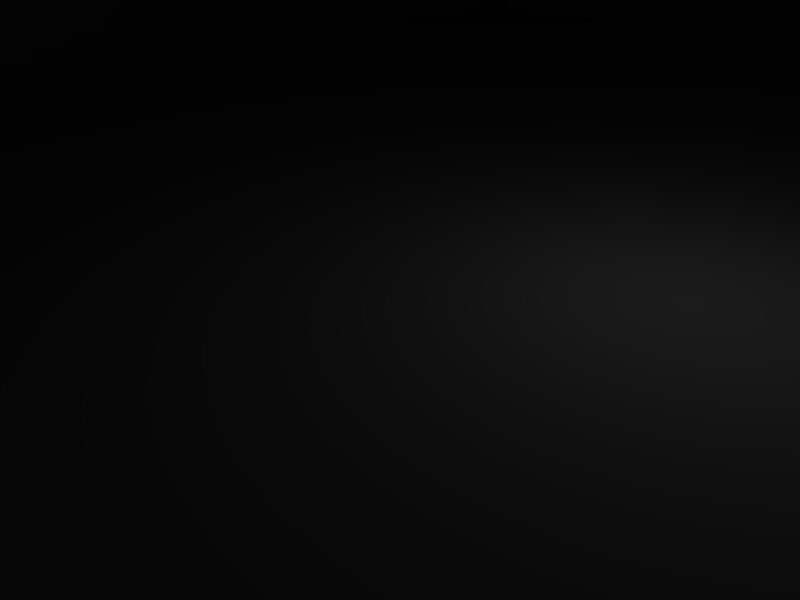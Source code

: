 # Source: golf.blend  (saved by Blender 2.49.2; exported with 4.5.12 LTS)
import bpy
from mathutils import Matrix  # noqa: F401  (used for matrix-valued properties, if any)

bpy.ops.wm.read_factory_settings(use_empty=True)
scene = bpy.context.scene
scene.name = 'Scene'

# ---- collections
col_collection_1 = bpy.data.collections.new('Collection 1'); scene.collection.children.link(col_collection_1)

# ---- materials (node trees are filled in below, after node groups)
mat_material = bpy.data.materials.new('Material')
mat_material.alpha_threshold = 0.0
mat_material.roughness = 0.5
mat_material.line_color = (0.0, 0.0, 0.0, 1.0)

# ---- material node trees

# ---- world
world_world = bpy.data.worlds.new('World'); scene.world = world_world
world_world.color = (0.05656, 0.2208, 0.4)
world_world.use_sun_shadow = False
world_world.sun_shadow_jitter_overblur = 0.0
world_world.cycles.sampling_method = 'MANUAL'
world_world.cycles.sample_map_resolution = 256

# ---- cameras
cam_camera = bpy.data.cameras.new('Camera')
cam_camera.passepartout_alpha = 0.2
cam_camera.clip_end = 100.0
cam_camera.lens = 35.0
cam_camera.ortho_scale = 7.314
cam_camera.show_passepartout = False
cam_camera.show_safe_areas = True
cam_camera.dof.focus_distance = 0.0
cam_camera.dof.aperture_fstop = 128.0

# ---- lights
light_spot = bpy.data.lights.new('Spot', 'POINT')
light_spot.transmission_factor = 0.0
light_spot.cutoff_distance = 30.0
light_spot.energy = 100.0
light_spot.shadow_buffer_clip_start = 1.001
light_spot.shadow_soft_size = 1.0
light_spot.shadow_maximum_resolution = 0.006
light_spot.use_absolute_resolution = True
light_spot.cycles.use_multiple_importance_sampling = False

# ---- meshes
me_mesh = bpy.data.meshes.new('Mesh')
me_mesh.from_pydata([(23.55, -20.41, 1.475), (23.9, -23.13, 5.111), (21.81, -19.05, 1.475), (22.51, -21.77, 6.054), (26.34, -23.13, 8.747), (25.65, -21.77, 10.5), (31.22, -23.13, 10.23), (31.22, -21.77, 12.25), (36.8, -23.33, 7.939), (37.5, -21.77, 9.286), (38.54, -21.77, 6.054), (40.98, -21.77, 18.17), (40.98, -21.77, 6.054), (43.42, -20.41, 6.054), (42.38, -17.69, 1.475), (42.38, 20.81, 1.475), (40.98, 24.89, 6.054), (43.42, 23.53, 6.054), (40.98, 24.89, 18.17), (38.54, 24.89, 6.054), (37.5, 24.89, 9.286), (36.8, 26.25, 7.939), (31.22, 24.89, 12.25), (31.22, 26.25, 10.23), (25.65, 24.89, 10.5), (26.34, 26.25, 8.747), (22.51, 24.89, 6.054), (23.9, 26.25, 5.111), (21.81, 22.17, 1.475), (23.55, 23.53, 1.475), (-16.18, -19.05, 1.475), (-17.23, -21.77, 6.054), (-17.23, -20.41, 1.475), (-17.93, -23.13, 4.438), (-20.37, -21.77, 10.5), (-20.71, -23.13, 8.747), (-24.9, -21.77, 12.38), (-24.9, -23.13, 10.5), (-30.47, -21.77, 10.5), (-29.78, -23.13, 8.747), (-32.91, -21.77, 6.054), (-32.22, -23.13, 4.976), (-33.26, -19.05, 1.475), (-32.22, -20.41, 1.475), (-35.7, 22.17, 1.475), (-36.75, 24.89, 6.054), (-33.26, 22.17, 1.475), (-32.91, 24.89, 6.054), (-36.75, 24.89, 15.21), (-30.47, 24.89, 10.5), (-24.9, 24.89, 16.83), (-24.9, 24.89, 12.38), (-14.09, 24.89, 18.17), (-20.37, 24.89, 10.5), (-17.23, 24.89, 6.054), (-17.93, 26.25, 4.438), (-17.23, 23.53, 1.475), (-14.09, -21.77, 18.17), (-24.9, -21.77, 16.83), (-36.75, -21.77, 15.21), (-36.75, -21.77, 6.054), (-35.7, -19.05, 1.475), (-20.71, 26.25, 8.747), (-24.9, 26.25, 10.5), (-29.78, 26.25, 8.747), (-32.22, 26.25, 4.976), (-32.22, 23.53, 1.475), (25.99, -21.77, 18.17), (13.45, -16.91, 30.43), (28.78, -16.91, 29.08), (43.42, 23.53, 18.17), (30.87, 18.67, 29.08), (28.78, 20.03, 29.08), (25.99, 24.89, 18.17), (-38.84, 1.559, 1.475), (-37.79, 20.81, 1.475), (-37.79, -17.69, 1.475), (-35.7, -19.05, 1.475), (-35.7, 22.17, 1.475), (-33.26, -19.05, 1.475), (-33.26, 22.17, 1.475), (-32.22, -20.41, 1.475), (-32.22, 23.53, 1.475), (-38.14, -19.05, 3.226), (-41.63, 1.559, 3.226), (-39.19, 1.559, 3.226), (-38.14, 22.17, 3.226), (-40.93, 23.53, 3.226), (-37.1, 23.53, 3.226), (-38.14, 26.25, 3.226), (-37.1, 26.25, 3.226), (-40.93, -20.41, 7.805), (-39.19, 1.559, 7.805), (-41.63, 1.559, 7.805), (-40.93, 23.53, 7.805), (-38.14, 22.17, 7.805), (-38.14, 26.25, 7.805), (-37.1, 23.53, 7.805), (-37.1, 26.25, 7.805), (42.38, -23.33, 3.226), (42.38, -20.41, 3.226), (43.42, -23.33, 3.226), (46.21, -20.41, 3.226), (43.42, -19.05, 3.226), (47.26, 1.559, 3.226), (44.47, 1.559, 3.226), (43.42, 22.17, 3.226), (42.38, -23.33, 7.805), (43.42, -23.33, 7.805), (42.38, -20.41, 7.805), (43.42, -19.05, 7.805), (46.21, -20.41, 7.805), (44.47, 1.559, 7.805), (47.26, 1.559, 7.805), (46.21, 23.53, 7.805), (39.94, -19.05, 1.475), (39.24, -19.05, 1.475), (38.54, -20.41, 1.475), (-16.18, 22.17, 1.475), (13.45, 20.03, 30.43), (-4.68, 20.03, 29.62), (38.54, 23.53, 1.475), (39.24, 22.17, 1.475), (39.94, 22.17, 1.475), (42.38, -17.69, 1.475), (39.94, -19.05, 1.475), (42.38, 20.81, 1.475), (39.94, 22.17, 1.475), (39.24, -19.05, 1.475), (39.24, 22.17, 1.475), (38.54, 23.53, 1.475), (23.55, -20.41, 1.475), (21.81, -19.05, 1.475), (21.81, 22.17, 1.475), (-16.18, 22.17, 1.475), (-16.18, -19.05, 1.475), (-17.23, 23.53, 1.475), (-17.23, -20.41, 1.475), (-5.377, 1.559, 29.62), (-14.09, -21.77, 18.17), (-4.68, -16.91, 29.62), (-14.09, 1.559, 19.12), (-14.09, 24.89, 18.17), (-4.68, 20.03, 29.62), (-37.79, 20.81, 1.475), (-38.84, 23.53, 6.054), (-38.49, 23.53, 15.08), (43.42, 23.53, 18.17), (44.47, 1.559, 18.17), (43.42, 23.53, 6.054), (44.47, 1.559, 6.054), (43.42, -20.41, 18.17), (43.42, -20.41, 6.054), (-38.84, -20.41, 6.054), (-38.49, -20.41, 15.08), (30.87, -15.55, 29.08), (43.42, -20.41, 18.17), (-38.84, 23.53, 6.054), (-39.88, 1.559, 6.054), (-39.54, 1.559, 15.08), (-38.49, -20.41, 15.08), (-38.84, -20.41, 6.054), (-37.79, 20.81, 1.475), (-38.84, 1.559, 1.475), (-37.79, -17.69, 1.475), (-36.75, -21.77, 15.21), (-38.49, 23.53, 15.08), (-36.75, 24.89, 15.21), (43.42, 1.559, 1.475), (42.38, -17.69, 1.475), (28.78, -16.91, 29.08), (30.87, -15.55, 29.08), (28.78, 20.03, 29.08), (30.87, 18.67, 29.08), (32.62, 1.559, 29.08), (-4.68, 20.03, 29.62), (-5.377, 1.559, 29.62), (13.45, 20.03, 30.43), (13.45, -16.91, 30.43), (-4.68, -16.91, 29.62), (-37.1, -20.41, 3.226), (-40.93, -20.41, 3.226), (-38.14, -23.13, 3.226), (-37.1, -23.13, 3.226), (-38.14, -23.13, 7.805), (-38.14, -19.05, 7.805), (-37.1, -20.41, 7.805), (-37.1, -23.13, 7.805), (42.38, 23.53, 3.226), (46.21, 23.53, 3.226), (43.42, 26.25, 3.226), (42.38, 26.25, 3.226), (43.42, 26.25, 7.805), (43.42, 22.17, 7.805), (42.38, 23.53, 7.805), (42.38, 26.25, 7.805), (32.62, 1.559, 29.08), (-24.9, -21.77, 16.83), (-24.9, 24.89, 16.83), (38.54, -20.41, 1.475), (36.8, 26.25, 7.939), (36.8, -23.33, 7.939), (31.22, -23.13, 10.23), (31.22, 26.25, 10.23), (26.34, 26.25, 8.747), (26.34, -23.13, 8.747), (23.9, -23.13, 5.111), (23.9, 26.25, 5.111), (23.55, 23.53, 1.475), (-17.93, 26.25, 4.438), (-17.93, -23.13, 4.438), (-20.71, 26.25, 8.747), (-20.71, -23.13, 8.747), (-24.9, 26.25, 10.5), (-24.9, -23.13, 10.5), (-29.78, 26.25, 8.747), (-29.78, -23.13, 8.747), (-32.22, 26.25, 4.976), (-32.22, -23.13, 4.976), (-41.63, 1.559, 3.226), (-40.93, -20.41, 3.226), (-41.63, 1.559, 7.805), (-40.93, -20.41, 7.805), (-38.14, -23.13, 3.226), (-38.14, -23.13, 7.805), (-37.1, -20.41, 7.805), (-37.1, -20.41, 3.226), (-37.1, -23.13, 3.226), (-37.1, -23.13, 7.805), (-40.93, 23.53, 3.226), (-40.93, 23.53, 7.805), (-38.14, 26.25, 3.226), (-38.14, 26.25, 7.805), (-37.1, 23.53, 7.805), (-37.1, 23.53, 3.226), (-37.1, 26.25, 7.805), (-37.1, 26.25, 3.226), (-37.1, 26.25, 3.226), (-37.1, 26.25, 7.805), (47.26, 1.559, 3.226), (47.26, 1.559, 7.805), (46.21, -20.41, 3.226), (46.21, -20.41, 7.805), (43.42, -23.33, 3.226), (43.42, -23.33, 7.805), (42.38, -20.41, 7.805), (42.38, -20.41, 3.226), (42.38, -23.33, 3.226), (42.38, -23.33, 7.805), (46.21, 23.53, 3.226), (46.21, 23.53, 7.805), (43.42, 26.25, 3.226), (43.42, 26.25, 7.805), (42.38, 23.53, 7.805), (42.38, 26.25, 7.805), (42.38, 23.53, 3.226), (42.38, 26.25, 3.226), (42.38, 26.25, 3.226), (42.38, 26.25, 7.805), (-37.79, -17.69, 1.475), (-4.68, -16.91, 29.62), (30.87, -15.55, 29.08), (30.87, 18.67, 29.08), (42.38, 20.81, 1.475), (43.42, 1.559, 1.475)], [], [(136, 134, 135), (129, 127, 128), (131, 133, 208), (199, 130, 128), (126, 264, 124), (127, 126, 125), (126, 124, 125), (136, 135, 137), (134, 132, 135), (134, 133, 132), (133, 131, 132), (129, 128, 130), (79, 78, 80), (127, 125, 128), (79, 77, 78), (81, 80, 82), (81, 79, 80), (77, 76, 75), (77, 75, 78), (76, 74, 75), (209, 136, 137), (43, 41, 42), (81, 82, 218), (46, 65, 66), (2, 0, 1), (28, 27, 29), (208, 207, 131), (158, 162, 163), (44, 144, 145), (161, 163, 164), (32, 30, 31), (46, 44, 45), (169, 168, 150), (2, 3, 30), (123, 16, 15), (123, 122, 16), (122, 121, 19), (117, 116, 10), (26, 28, 118), (116, 115, 12), (149, 168, 263), (115, 14, 12), (61, 153, 259), (42, 60, 61), (54, 118, 56), (106, 189, 104), (83, 181, 84), (189, 106, 188), (190, 189, 188), (190, 188, 191), (85, 83, 84), (102, 101, 100), (101, 99, 100), (90, 88, 89), (106, 104, 105), (182, 180, 183), (104, 103, 105), (104, 102, 103), (182, 181, 180), (102, 100, 103), (88, 86, 87), (181, 83, 180), (88, 87, 89), (86, 84, 87), (86, 85, 84), (210, 209, 137), (200, 130, 199), (82, 217, 218), (207, 206, 131), (55, 54, 56), (33, 32, 31), (46, 47, 65), (41, 40, 42), (28, 26, 27), (3, 2, 1), (26, 118, 54), (169, 150, 152), (122, 19, 16), (116, 12, 10), (42, 40, 60), (13, 12, 14), (3, 31, 30), (158, 157, 162), (47, 46, 45), (161, 158, 163), (17, 15, 16), (153, 61, 60), (168, 149, 150), (45, 44, 145), (240, 239, 249), (222, 220, 223), (241, 239, 240), (250, 249, 251), (243, 241, 242), (236, 235, 234), (229, 219, 221), (224, 223, 227), (237, 231, 232), (247, 243, 244), (221, 219, 220), (247, 107, 246), (227, 226, 187), (231, 229, 230), (256, 255, 254), (252, 251, 257), (121, 21, 19), (117, 10, 8), (201, 200, 199), (211, 209, 210), (218, 217, 216), (238, 237, 232), (255, 253, 254), (252, 250, 251), (235, 233, 234), (232, 231, 230), (242, 241, 240), (258, 252, 257), (244, 243, 242), (107, 245, 246), (250, 240, 249), (230, 229, 221), (248, 247, 244), (222, 221, 220), (224, 222, 223), (226, 225, 187), (228, 224, 227), (207, 204, 206), (41, 39, 40), (47, 64, 65), (26, 25, 27), (3, 1, 4), (33, 31, 34), (55, 53, 54), (212, 211, 210), (217, 215, 216), (204, 205, 206), (114, 193, 112), (98, 96, 97), (91, 185, 92), (110, 109, 108), (93, 91, 92), (109, 107, 108), (94, 92, 95), (94, 93, 92), (110, 108, 111), (114, 112, 113), (9, 8, 10), (96, 95, 97), (96, 94, 95), (20, 19, 21), (112, 111, 113), (112, 110, 111), (186, 185, 184), (194, 192, 195), (194, 193, 192), (193, 114, 192), (186, 184, 187), (185, 91, 184), (35, 33, 34), (53, 55, 62), (47, 49, 64), (5, 3, 4), (26, 24, 25), (39, 38, 40), (200, 201, 202), (160, 158, 161), (45, 145, 146), (159, 157, 158), (154, 153, 60), (47, 45, 48), (40, 59, 60), (205, 204, 203), (216, 215, 214), (213, 211, 212), (203, 200, 202), (202, 205, 203), (22, 20, 21), (24, 23, 25), (9, 7, 8), (5, 4, 6), (39, 37, 38), (214, 213, 212), (215, 213, 214), (49, 63, 64), (22, 21, 23), (11, 10, 12), (73, 26, 54), (18, 16, 19), (18, 17, 16), (13, 11, 12), (150, 149, 148), (3, 67, 31), (152, 150, 151), (7, 6, 8), (37, 35, 36), (51, 62, 63), (51, 53, 62), (35, 34, 36), (40, 38, 59), (49, 47, 48), (24, 22, 23), (7, 5, 6), (37, 36, 38), (49, 51, 63), (11, 9, 10), (20, 18, 19), (34, 31, 57), (5, 67, 3), (53, 52, 54), (26, 73, 24), (160, 159, 158), (159, 166, 157), (48, 45, 146), (154, 60, 59), (38, 36, 58), (51, 49, 50), (22, 18, 20), (9, 11, 7), (53, 51, 52), (36, 34, 57), (24, 18, 22), (11, 5, 7), (150, 148, 151), (31, 67, 57), (156, 11, 13), (149, 147, 148), (17, 18, 70), (73, 54, 52), (38, 58, 59), (49, 48, 50), (165, 159, 160), (73, 18, 24), (11, 67, 5), (51, 50, 52), (36, 57, 58), (166, 159, 141), (159, 165, 141), (166, 141, 167), (198, 167, 141), (141, 165, 197), (139, 141, 197), (142, 198, 141), (196, 151, 148), (69, 67, 11), (156, 155, 11), (147, 196, 148), (70, 18, 71), (72, 18, 73), (57, 67, 68), (119, 73, 52), (141, 138, 142), (139, 138, 141), (151, 196, 261), (71, 18, 72), (155, 69, 11), (147, 262, 196), (140, 138, 139), (142, 138, 143), (68, 67, 69), (73, 119, 72), (57, 68, 260), (119, 52, 120), (173, 172, 171), (172, 170, 171), (173, 171, 174), (172, 177, 170), (178, 176, 179), (177, 175, 176), (177, 178, 170), (178, 177, 176)])
_uv = me_mesh.uv_layers.new(name='UVTex')
_uv.uv.foreach_set('vector', [0.9844, 0.4766, 0.9766, 0.4805, 0.7422, 0.4805, 0.9766, 0.7578, 0.9766, 0.7578, 0.7422, 0.7578, 0.7344, 0.6797, 0.9766, 0.6719, 0.9844, 0.6797, 0.7344, 0.75, 0.9844, 0.75, 0.7422, 0.7578, 0.9727, 0.7695, 0.8594, 0.7773, 0.75, 0.7695, 0.9766, 0.7578, 0.9727, 0.7695, 0.7422, 0.7578, 0.9727, 0.7695, 0.75, 0.7695, 0.7422, 0.7578, 0.9844, 0.4766, 0.7422, 0.4805, 0.7344, 0.4766, 0.9766, 0.4805, 0.7422, 0.6719, 0.7422, 0.4805, 0.9766, 0.4805, 0.9766, 0.6719, 0.7422, 0.6719, 0.9766, 0.6719, 0.7344, 0.6797, 0.7422, 0.6719, 0.9766, 0.7578, 0.7422, 0.7578, 0.9844, 0.75, 0.7422, 0.3945, 0.9766, 0.3789, 0.9766, 0.3945, 0.9766, 0.7578, 0.7422, 0.7578, 0.7422, 0.7578, 0.7422, 0.3945, 0.7422, 0.3789, 0.9766, 0.3789, 0.7344, 0.3984, 0.9766, 0.3945, 0.9844, 0.3984, 0.7344, 0.3984, 0.7422, 0.3945, 0.9766, 0.3945, 0.7422, 0.3789, 0.75, 0.3711, 0.9727, 0.3711, 0.7422, 0.3789, 0.9727, 0.3711, 0.9766, 0.3789, 0.75, 0.3711, 0.8594, 0.3633, 0.9727, 0.3711, 0.9883, 0.4727, 0.9844, 0.4766, 0.7344, 0.4766, 0.08594, 0.01172, 0.08594, 0.05469, 0.07422, 0.01172, 0.7344, 0.3984, 0.9844, 0.3984, 0.7266, 0.3984, 0.07422, 0.01172, 0.08594, 0.05469, 0.08594, 0.01172, 0.7344, 0.01172, 0.75, 0.01172, 0.7539, 0.05469, 0.7344, 0.01172, 0.7539, 0.05469, 0.75, 0.01172, 0.9844, 0.6797, 0.9883, 0.6797, 0.7344, 0.6797, 0.7188, 0.4297, 0.3516, 0.3516, 0.7188, 0.3516, 0.03516, 0.01172, 0.01172, 0.01172, 0.0, 0.06641, 0.3281, 0.4297, 0.7188, 0.3516, 0.3516, 0.3516, 0.2656, 0.01172, 0.2734, 0.01172, 0.2656, 0.06641, 0.07422, 0.01172, 0.03516, 0.01172, 0.01953, 0.06641, 0.01953, 0.3516, 0.2891, 0.3516, 0.2891, 0.4336, 0.7344, 0.01172, 0.7383, 0.06641, 0.2734, 0.01172, 0.9453, 0.01172, 0.957, 0.06641, 0.9766, 0.01172, 0.9453, 0.01172, 0.9375, 0.01172, 0.957, 0.06641, 0.9375, 0.01172, 0.9297, 0.01172, 0.9297, 0.06641, 0.9297, 0.01172, 0.9375, 0.01172, 0.9297, 0.06641, 0.7383, 0.06641, 0.7344, 0.01172, 0.2734, 0.01172, 0.9375, 0.01172, 0.9453, 0.01172, 0.957, 0.06641, 0.0, 0.4336, 0.2891, 0.3516, 0.01953, 0.3516, 0.9453, 0.01172, 0.9766, 0.01172, 0.957, 0.06641, 0.03516, 0.01172, 0.0, 0.06641, 0.01172, 0.01172, 0.07422, 0.01172, 0.01953, 0.06641, 0.03516, 0.01172, 0.2656, 0.06641, 0.2734, 0.01172, 0.2656, 0.01172, 0.4023, 0.3555, 0.3984, 0.4297, 0.7188, 0.4336, 0.4023, 0.3555, 0.3984, 0.4297, 0.7188, 0.4336, 0.3984, 0.4297, 0.4023, 0.3555, 0.3281, 0.3516, 0.3672, 0.4297, 0.3984, 0.4297, 0.3281, 0.3516, 0.3672, 0.4297, 0.3281, 0.3516, 0.3281, 0.4297, 0.7227, 0.3555, 0.4023, 0.3555, 0.7188, 0.4336, 0.3984, 0.4297, 0.3672, 0.4297, 0.3281, 0.3516, 0.3672, 0.4297, 0.3281, 0.4297, 0.3281, 0.3516, 0.3281, 0.4297, 0.3281, 0.3516, 0.3672, 0.4297, 0.4023, 0.3555, 0.7188, 0.4336, 0.7227, 0.3555, 0.3672, 0.4297, 0.3281, 0.3516, 0.3281, 0.4297, 0.7188, 0.4336, 0.4023, 0.3555, 0.7227, 0.3555, 0.7188, 0.4336, 0.3984, 0.4297, 0.4023, 0.3555, 0.3672, 0.4297, 0.3984, 0.4297, 0.3281, 0.3516, 0.3984, 0.4297, 0.3281, 0.3516, 0.4023, 0.3555, 0.3281, 0.3516, 0.4023, 0.3555, 0.3984, 0.4297, 0.3984, 0.4297, 0.4023, 0.3555, 0.3281, 0.3516, 0.3281, 0.3516, 0.3984, 0.4297, 0.3672, 0.4297, 0.4023, 0.3555, 0.7188, 0.4336, 0.3984, 0.4297, 0.4023, 0.3555, 0.7227, 0.3555, 0.7188, 0.4336, 0.7266, 0.4727, 0.9883, 0.4727, 0.7344, 0.4766, 0.9883, 0.7461, 0.9844, 0.75, 0.7344, 0.75, 0.9844, 0.3984, 0.9883, 0.3984, 0.7266, 0.3984, 0.9883, 0.6797, 0.7266, 0.6797, 0.7344, 0.6797, 0.2578, 0.04688, 0.2656, 0.06641, 0.2656, 0.01172, 0.2578, 0.04688, 0.2656, 0.01172, 0.2656, 0.06641, 0.07422, 0.01172, 0.07812, 0.06641, 0.08594, 0.05469, 0.08594, 0.05469, 0.07812, 0.06641, 0.07422, 0.01172, 0.7344, 0.01172, 0.7383, 0.06641, 0.7539, 0.05469, 0.7383, 0.06641, 0.7344, 0.01172, 0.7539, 0.05469, 0.7383, 0.06641, 0.2734, 0.01172, 0.2656, 0.06641, 0.01953, 0.3516, 0.2891, 0.4336, 0.0, 0.4336, 0.9375, 0.01172, 0.9297, 0.06641, 0.957, 0.06641, 0.9375, 0.01172, 0.957, 0.06641, 0.9297, 0.06641, 0.07422, 0.01172, 0.07812, 0.06641, 0.01953, 0.06641, 0.9883, 0.06641, 0.957, 0.06641, 0.9766, 0.01172, 0.7383, 0.06641, 0.2656, 0.06641, 0.2734, 0.01172, 0.7188, 0.4297, 0.3281, 0.4297, 0.3516, 0.3516, 0.07812, 0.06641, 0.07422, 0.01172, 0.01953, 0.06641, 0.3281, 0.4297, 0.7188, 0.4297, 0.7188, 0.3516, 0.9883, 0.06641, 0.9766, 0.01172, 0.957, 0.06641, 0.0, 0.06641, 0.03516, 0.01172, 0.01953, 0.06641, 0.2891, 0.3516, 0.0, 0.4336, 0.2891, 0.4336, 0.01953, 0.06641, 0.03516, 0.01172, 0.0, 0.06641, 0.7227, 0.4336, 0.7227, 0.3555, 0.3711, 0.3555, 0.3711, 0.4336, 0.3711, 0.3555, 0.3281, 0.3555, 0.3711, 0.3555, 0.7227, 0.3555, 0.7227, 0.4336, 0.3711, 0.4336, 0.3711, 0.3555, 0.3281, 0.3555, 0.3281, 0.3555, 0.3711, 0.3555, 0.3711, 0.4336, 0.4023, 0.3516, 0.4023, 0.4297, 0.3281, 0.3516, 0.3711, 0.3555, 0.7227, 0.3555, 0.7227, 0.4336, 0.3281, 0.4336, 0.3281, 0.3555, 0.3281, 0.3555, 0.3281, 0.3555, 0.3281, 0.3555, 0.3281, 0.4336, 0.3281, 0.3555, 0.3281, 0.3555, 0.3281, 0.4336, 0.7227, 0.4336, 0.7227, 0.3555, 0.3711, 0.3555, 0.3281, 0.3555, 0.3281, 0.4297, 0.3984, 0.3555, 0.3281, 0.3555, 0.3984, 0.3555, 0.3281, 0.4297, 0.3281, 0.3555, 0.3711, 0.3555, 0.3711, 0.4336, 0.4023, 0.3516, 0.3281, 0.3516, 0.4023, 0.4297, 0.3281, 0.4336, 0.3281, 0.3555, 0.3281, 0.3555, 0.9297, 0.01172, 0.9102, 0.08594, 0.9297, 0.06641, 0.9297, 0.01172, 0.9297, 0.06641, 0.9102, 0.08594, 0.7266, 0.7461, 0.9883, 0.7461, 0.7344, 0.75, 0.9883, 0.457, 0.9883, 0.4727, 0.7266, 0.4727, 0.7266, 0.3984, 0.9883, 0.3984, 0.7266, 0.4141, 0.3281, 0.4336, 0.3281, 0.3555, 0.3281, 0.4336, 0.3281, 0.3516, 0.3281, 0.4297, 0.4023, 0.4297, 0.3281, 0.4336, 0.3711, 0.4336, 0.3281, 0.3555, 0.4023, 0.4297, 0.3281, 0.4297, 0.3281, 0.3516, 0.3281, 0.4336, 0.3281, 0.3555, 0.3711, 0.4336, 0.3711, 0.4336, 0.3711, 0.3555, 0.7227, 0.4336, 0.3281, 0.4336, 0.3281, 0.4336, 0.3281, 0.3555, 0.3281, 0.4336, 0.3281, 0.3555, 0.3711, 0.4336, 0.3281, 0.4297, 0.3984, 0.4297, 0.3984, 0.3555, 0.3711, 0.4336, 0.7227, 0.4336, 0.3711, 0.3555, 0.3711, 0.4336, 0.3711, 0.3555, 0.7227, 0.4336, 0.3281, 0.4336, 0.3281, 0.3555, 0.3281, 0.4336, 0.3711, 0.4336, 0.7227, 0.4336, 0.3711, 0.3555, 0.3281, 0.4336, 0.3711, 0.4336, 0.3281, 0.3555, 0.3984, 0.3555, 0.3984, 0.4297, 0.3281, 0.4297, 0.3281, 0.4336, 0.3281, 0.4336, 0.3281, 0.3555, 0.9883, 0.6797, 0.9883, 0.6914, 0.7266, 0.6797, 0.08594, 0.05469, 0.1172, 0.09766, 0.07812, 0.06641, 0.07812, 0.06641, 0.1172, 0.09766, 0.08594, 0.05469, 0.7383, 0.06641, 0.7852, 0.09766, 0.7539, 0.05469, 0.7383, 0.06641, 0.7539, 0.05469, 0.7852, 0.09766, 0.2578, 0.04688, 0.2656, 0.06641, 0.2305, 0.1172, 0.2578, 0.04688, 0.2305, 0.1172, 0.2656, 0.06641, 0.7266, 0.457, 0.9883, 0.457, 0.7266, 0.4727, 0.9883, 0.3984, 0.9883, 0.4141, 0.7266, 0.4141, 0.9883, 0.6914, 0.7266, 0.6914, 0.7266, 0.6797, 0.3984, 0.4297, 0.4023, 0.3555, 0.7227, 0.3555, 0.3281, 0.4297, 0.3672, 0.4297, 0.3281, 0.3516, 0.3984, 0.4297, 0.4023, 0.3555, 0.7227, 0.3555, 0.4023, 0.3555, 0.3281, 0.3516, 0.3672, 0.4297, 0.7188, 0.4336, 0.3984, 0.4297, 0.7227, 0.3555, 0.3281, 0.3516, 0.3281, 0.4297, 0.3672, 0.4297, 0.3984, 0.4297, 0.7227, 0.3555, 0.4023, 0.3555, 0.3984, 0.4297, 0.7188, 0.4336, 0.7227, 0.3555, 0.4023, 0.3555, 0.3672, 0.4297, 0.3984, 0.4297, 0.3984, 0.4297, 0.7227, 0.3555, 0.7188, 0.4336, 0.918, 0.1055, 0.9102, 0.08594, 0.9297, 0.06641, 0.3672, 0.4297, 0.4023, 0.3555, 0.3281, 0.3516, 0.3672, 0.4297, 0.3984, 0.4297, 0.4023, 0.3555, 0.918, 0.1055, 0.9297, 0.06641, 0.9102, 0.08594, 0.7227, 0.3555, 0.3984, 0.4297, 0.7188, 0.4336, 0.7227, 0.3555, 0.4023, 0.3555, 0.3984, 0.4297, 0.3281, 0.3516, 0.4023, 0.3555, 0.3672, 0.4297, 0.3281, 0.3516, 0.3672, 0.4297, 0.3281, 0.4297, 0.3281, 0.3516, 0.4023, 0.3555, 0.3672, 0.4297, 0.4023, 0.3555, 0.3984, 0.4297, 0.3672, 0.4297, 0.3281, 0.3516, 0.3672, 0.4297, 0.3281, 0.4297, 0.4023, 0.3555, 0.3984, 0.4297, 0.3672, 0.4297, 0.2227, 0.09766, 0.2578, 0.04688, 0.2305, 0.1172, 0.2305, 0.1172, 0.2578, 0.04688, 0.2227, 0.09766, 0.07812, 0.06641, 0.1094, 0.1172, 0.1172, 0.09766, 0.7773, 0.1172, 0.7383, 0.06641, 0.7852, 0.09766, 0.7383, 0.06641, 0.7773, 0.1172, 0.7852, 0.09766, 0.1172, 0.09766, 0.1094, 0.1172, 0.07812, 0.06641, 0.9883, 0.7461, 0.7266, 0.7461, 0.7266, 0.7148, 0.3281, 0.5703, 0.7188, 0.4297, 0.3281, 0.4297, 0.01953, 0.06641, 0.0, 0.06641, 0.0, 0.1406, 0.7188, 0.5781, 0.3281, 0.4297, 0.7188, 0.4297, 0.0, 0.1406, 0.0, 0.06641, 0.01953, 0.06641, 0.07812, 0.06641, 0.01953, 0.06641, 0.01953, 0.1758, 0.07812, 0.06641, 0.01953, 0.1758, 0.01953, 0.06641, 0.7266, 0.6914, 0.9883, 0.6914, 0.9883, 0.7148, 0.7266, 0.4141, 0.9883, 0.4141, 0.7266, 0.4375, 0.9883, 0.4375, 0.9883, 0.457, 0.7266, 0.457, 0.9883, 0.7148, 0.9883, 0.7461, 0.7266, 0.7148, 0.7266, 0.7148, 0.7266, 0.6914, 0.9883, 0.7148, 0.8438, 0.1367, 0.918, 0.1055, 0.9102, 0.08594, 0.7773, 0.1172, 0.8438, 0.1172, 0.7852, 0.09766, 0.918, 0.1055, 0.8438, 0.1367, 0.9102, 0.08594, 0.7773, 0.1172, 0.7852, 0.09766, 0.8438, 0.1172, 0.1172, 0.09766, 0.1758, 0.1172, 0.1094, 0.1172, 0.7266, 0.4375, 0.9883, 0.4375, 0.7266, 0.457, 0.9883, 0.4141, 0.9883, 0.4375, 0.7266, 0.4375, 0.1094, 0.1172, 0.1758, 0.1172, 0.1172, 0.09766, 0.8438, 0.1367, 0.9102, 0.08594, 0.8438, 0.1172, 0.957, 0.207, 0.9297, 0.06641, 0.957, 0.06641, 0.7812, 0.207, 0.7383, 0.06641, 0.2656, 0.06641, 0.957, 0.207, 0.957, 0.06641, 0.9297, 0.06641, 0.957, 0.207, 0.9883, 0.06641, 0.957, 0.06641, 0.9883, 0.06641, 0.957, 0.207, 0.957, 0.06641, 0.2891, 0.4336, 0.0, 0.4336, 0.2891, 0.6953, 0.7383, 0.06641, 0.7812, 0.207, 0.2656, 0.06641, 0.0, 0.4336, 0.2891, 0.4336, 0.0, 0.6953, 0.8438, 0.1367, 0.8438, 0.1172, 0.9102, 0.08594, 0.1758, 0.1172, 0.2227, 0.09766, 0.1758, 0.1367, 0.1758, 0.1367, 0.2227, 0.09766, 0.1758, 0.1172, 0.1758, 0.1367, 0.2305, 0.1172, 0.2227, 0.09766, 0.2227, 0.09766, 0.2305, 0.1172, 0.1758, 0.1367, 0.07812, 0.06641, 0.1094, 0.1172, 0.01953, 0.1758, 0.1094, 0.1172, 0.07812, 0.06641, 0.01953, 0.1758, 0.7773, 0.1172, 0.8438, 0.1367, 0.8438, 0.1172, 0.8438, 0.1367, 0.7773, 0.1172, 0.8438, 0.1172, 0.1758, 0.1172, 0.1758, 0.1367, 0.1094, 0.1172, 0.1094, 0.1172, 0.1758, 0.1367, 0.1758, 0.1172, 0.957, 0.207, 0.918, 0.1055, 0.9297, 0.06641, 0.918, 0.1055, 0.957, 0.207, 0.9297, 0.06641, 0.2305, 0.1172, 0.2656, 0.06641, 0.3008, 0.207, 0.7773, 0.1172, 0.7812, 0.207, 0.7383, 0.06641, 0.2305, 0.1172, 0.3008, 0.207, 0.2656, 0.06641, 0.7383, 0.06641, 0.7812, 0.207, 0.7773, 0.1172, 0.3281, 0.5703, 0.7188, 0.5781, 0.7188, 0.4297, 0.7188, 0.5781, 0.3281, 0.5703, 0.3281, 0.4297, 0.01953, 0.1758, 0.01953, 0.06641, 0.0, 0.1406, 0.0, 0.1406, 0.01953, 0.06641, 0.01953, 0.1758, 0.1094, 0.1172, 0.1758, 0.1367, 0.1758, 0.1914, 0.1758, 0.1367, 0.1094, 0.1172, 0.1758, 0.1914, 0.8438, 0.1367, 0.957, 0.207, 0.918, 0.1055, 0.918, 0.1055, 0.957, 0.207, 0.8438, 0.1367, 0.2305, 0.1172, 0.1758, 0.1367, 0.3008, 0.207, 0.1758, 0.1367, 0.2305, 0.1172, 0.3008, 0.207, 0.7773, 0.1172, 0.957, 0.207, 0.8438, 0.1367, 0.957, 0.207, 0.7773, 0.1172, 0.8438, 0.1367, 0.2891, 0.4336, 0.2891, 0.6953, 0.0, 0.6953, 0.2656, 0.06641, 0.7812, 0.207, 0.3008, 0.207, 0.9883, 0.207, 0.957, 0.207, 0.9883, 0.06641, 0.0, 0.4336, 0.0, 0.6953, 0.2891, 0.6953, 0.9883, 0.06641, 0.957, 0.207, 0.9883, 0.207, 0.7812, 0.207, 0.2656, 0.06641, 0.3008, 0.207, 0.1094, 0.1172, 0.1758, 0.1914, 0.01953, 0.1758, 0.1094, 0.1172, 0.01953, 0.1758, 0.1758, 0.1914, 0.3281, 0.5742, 0.7188, 0.5781, 0.3281, 0.5703, 0.7812, 0.207, 0.957, 0.207, 0.7773, 0.1172, 0.957, 0.207, 0.7812, 0.207, 0.7773, 0.1172, 0.1758, 0.1367, 0.1758, 0.1914, 0.3008, 0.207, 0.1758, 0.1367, 0.3008, 0.207, 0.1758, 0.1914, 0.3281, 0.5703, 0.7188, 0.5781, 0.7188, 0.7305, 0.7188, 0.5781, 0.3281, 0.5742, 0.7188, 0.7305, 0.3281, 0.5703, 0.7188, 0.7305, 0.3281, 0.5742, 0.3281, 0.6641, 0.3281, 0.5742, 0.7188, 0.7305, 0.7188, 0.7305, 0.3281, 0.5742, 0.3281, 0.6641, 0.3281, 0.7266, 0.7188, 0.7305, 0.3281, 0.6641, 0.3281, 0.7266, 0.3281, 0.6641, 0.7188, 0.7305, 0.2891, 0.9648, 0.0, 0.6953, 0.2891, 0.6953, 0.8359, 0.3359, 0.7812, 0.207, 0.957, 0.207, 0.9883, 0.207, 0.8633, 0.3359, 0.957, 0.207, 0.0, 0.6953, 0.2891, 0.9648, 0.2891, 0.6953, 0.9883, 0.207, 0.957, 0.207, 0.8633, 0.3359, 0.8359, 0.3359, 0.957, 0.207, 0.7812, 0.207, 0.3008, 0.207, 0.7812, 0.207, 0.6289, 0.3516, 0.6289, 0.3516, 0.7812, 0.207, 0.3008, 0.207, 0.7188, 0.7305, 0.7188, 1.0, 0.3281, 0.7266, 0.3281, 0.7266, 0.7188, 1.0, 0.7188, 0.7305, 0.0, 0.6953, 0.2891, 0.9648, 0.03906, 0.9648, 0.8633, 0.3359, 0.957, 0.207, 0.8359, 0.3359, 0.8633, 0.3359, 0.8359, 0.3359, 0.957, 0.207, 0.0, 0.6953, 0.03906, 0.9648, 0.2891, 0.9648, 0.332, 1.0, 0.7188, 1.0, 0.3281, 0.7266, 0.3281, 0.7266, 0.7188, 1.0, 0.332, 1.0, 0.6289, 0.3516, 0.7812, 0.207, 0.8359, 0.3359, 0.7812, 0.207, 0.6289, 0.3516, 0.8359, 0.3359, 0.3008, 0.207, 0.6289, 0.3516, 0.418, 0.3398, 0.6289, 0.3516, 0.3008, 0.207, 0.418, 0.3398, 0.01562, 0.1953, 0.03516, 0.1914, 0.01562, 0.3398, 0.03516, 0.1914, 0.03516, 0.3477, 0.01562, 0.3398, 0.01562, 0.1953, 0.01562, 0.3398, 0.003906, 0.2695, 0.03516, 0.1914, 0.1641, 0.1914, 0.03516, 0.3477, 0.1641, 0.3477, 0.3047, 0.2695, 0.2578, 0.3477, 0.1641, 0.1914, 0.2969, 0.1914, 0.3047, 0.2695, 0.1641, 0.1914, 0.1641, 0.3477, 0.03516, 0.3477, 0.1641, 0.3477, 0.1641, 0.1914, 0.3047, 0.2695])
me_mesh.materials.append(mat_material)
me_mesh.use_remesh_preserve_volume = False
me_mesh.use_remesh_preserve_attributes = False
me_mesh.use_mirror_vertex_groups = False
me_mesh.update()
arm_armature = bpy.data.armatures.new('Armature')  # bones are not reproduced

# ---- objects
ob_armature = bpy.data.objects.new('Armature', arm_armature)
ob_mesh = bpy.data.objects.new('Mesh', me_mesh)
ob_lamp = bpy.data.objects.new('Lamp', light_spot)
ob_camera = bpy.data.objects.new('Camera', cam_camera)

# ---- transforms, parenting, visibility, modifiers, constraints
ob_armature.location = (3.039, 2.87, 3.386)
ob_armature.lock_rotations_4d = False
ob_armature.empty_display_type = 'ARROWS'
ob_armature.lineart.crease_threshold = 0.0
ob_mesh.parent = ob_armature
ob_mesh.matrix_parent_inverse = Matrix(((1.0, 0.0, 0.0, -3.039), (0.0, 1.0, 0.0, -2.87), (0.0, 0.0, 1.0, -3.386), (0.0, 0.0, 0.0, 1.0)))
ob_mesh.location = (0.0, 0.0, 0.0)
ob_mesh.lock_rotations_4d = False
ob_mesh.empty_display_type = 'ARROWS'
ob_mesh.lineart.crease_threshold = 0.0
_vg = ob_mesh.vertex_groups.new(name='Bone')
_vg.add([0, 1, 2, 3, 4, 5, 6, 7, 8, 9, 10, 11, 12, 13, 14, 15, 16, 17, 18, 19, 20, 21, 22, 23, 24, 25, 26, 27, 28, 29, 30, 31, 32, 33, 34, 35, 36, 37, 38, 39, 40, 41, 42, 43, 44, 45, 46, 47, 48, 49, 50, 51, 52, 53, 54, 55, 56, 57, 58, 59, 60, 61, 62, 63, 64, 65, 66, 67, 68, 69, 70, 71, 72, 73, 74, 75, 76, 77, 78, 79, 80, 81, 82, 83, 84, 85, 86, 87, 88, 89, 90, 91, 92, 93, 94, 95, 96, 97, 98, 99, 100, 101, 102, 103, 104, 105, 106, 107, 108, 109, 110, 111, 112, 113, 114, 115, 116, 117, 118, 119, 120, 121, 122, 123, 124, 125, 126, 127, 128, 129, 130, 131, 132, 133, 134, 135, 136, 137, 138, 139, 140, 141, 142, 143, 144, 145, 146, 147, 148, 149, 150, 151, 152, 153, 154, 155, 156, 157, 158, 159, 160, 161, 162, 163, 164, 165, 166, 167, 168, 169, 170, 171, 172, 173, 174, 175, 176, 177, 178, 179, 180, 181, 182, 183, 184, 185, 186, 187, 188, 189, 190, 191, 192, 193, 194, 195, 196, 197, 198, 199, 200, 201, 202, 203, 204, 205, 206, 207, 208, 209, 210, 211, 212, 213, 214, 215, 216, 217, 218, 219, 220, 221, 222, 223, 224, 225, 226, 227, 228, 229, 230, 231, 232, 233, 234, 235, 236, 237, 238, 239, 240, 241, 242, 243, 244, 245, 246, 247, 248, 249, 250, 251, 252, 253, 254, 255, 256, 257, 258, 259, 260, 261, 262, 263, 264], 1.0, 'REPLACE')
_m = ob_mesh.modifiers.new('Armature', 'ARMATURE')
_m.object = ob_armature
_m.use_bone_envelopes = True
ob_lamp.location = (4.076, 1.005, 5.904)
ob_lamp.rotation_euler = (0.6503, 0.05522, 1.866)
ob_lamp.lock_rotations_4d = False
ob_lamp.empty_display_type = 'ARROWS'
ob_lamp.color = (0.0, 0.0, 0.0, 0.0)
ob_lamp.lineart.crease_threshold = 0.0
ob_camera.location = (7.481, -6.508, 5.344)
ob_camera.rotation_euler = (1.109, 0.01082, 0.8149)
ob_camera.lock_rotations_4d = False
ob_camera.empty_display_type = 'ARROWS'
ob_camera.color = (0.0, 0.0, 0.0, 0.0)
ob_camera.display_type = 'WIRE'
ob_camera.lineart.crease_threshold = 0.0

# ---- collection membership
col_collection_1.objects.link(ob_armature)
col_collection_1.objects.link(ob_mesh)
col_collection_1.objects.link(ob_lamp)
col_collection_1.objects.link(ob_camera)

# ---- scene / render settings (as saved in the file)
scene.camera = ob_camera
scene.frame_start = 1; scene.frame_end = 250; scene.frame_set(1)
scene.render.engine = 'BLENDER_EEVEE_NEXT'
scene.render.image_settings.file_format = 'JPEG'
scene.render.image_settings.color_mode = 'RGB'
scene.render.image_settings.compression = 90
scene.render.resolution_x = 800
scene.render.resolution_y = 600
scene.render.pixel_aspect_x = 100.0
scene.render.pixel_aspect_y = 100.0
scene.render.fps = 25
scene.render.dither_intensity = 0.0
scene.render.use_compositing = False
scene.render.use_sequencer = False
scene.render.bake_margin = 2
scene.render.bake_bias = 0.0
scene.render.use_stamp_time = False
scene.render.use_stamp_date = False
scene.render.use_stamp_frame = False
scene.render.use_stamp_camera = False
scene.render.use_stamp_scene = False
scene.render.use_stamp_filename = False
scene.render.use_stamp_render_time = False
scene.render.stamp_font_size = 0
scene.cycles.use_denoising = False
scene.cycles.samples = 10
scene.cycles.sampling_pattern = 'TABULATED_SOBOL'
scene.cycles.light_sampling_threshold = 0.0
scene.cycles.use_adaptive_sampling = False
scene.cycles.use_light_tree = False
scene.cycles.blur_glossy = 0.0
scene.cycles.volume_bounces = 1
scene.cycles.pixel_filter_type = 'GAUSSIAN'
scene.cycles.sample_clamp_indirect = 0.0
scene.view_settings.view_transform = 'Raw'
bpy.context.view_layer.update()
